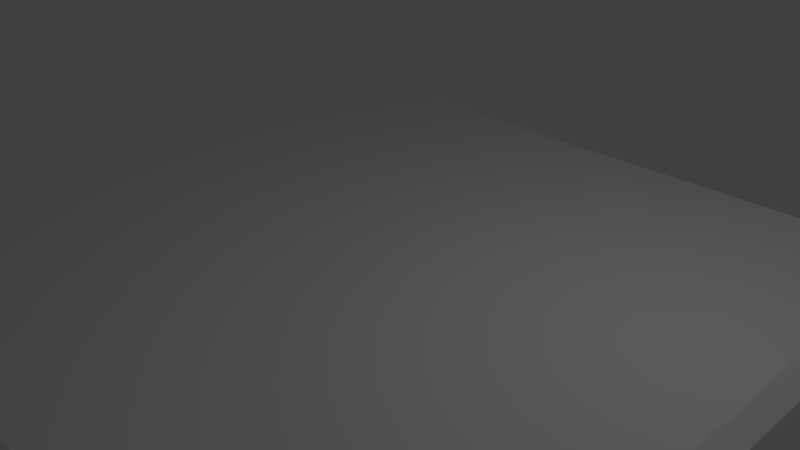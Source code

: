 # Source: Floor10x10.blend  (saved by Blender 2.78.0; exported with 4.5.12 LTS)
import bpy
from mathutils import Matrix  # noqa: F401  (used for matrix-valued properties, if any)

bpy.ops.wm.read_factory_settings(use_empty=True)
scene = bpy.context.scene
scene.name = 'Scene'

# ---- collections
col_collection_1 = bpy.data.collections.new('Collection 1'); scene.collection.children.link(col_collection_1)

# ---- materials (node trees are filled in below, after node groups)
mat_material = bpy.data.materials.new('Material')
mat_material.alpha_threshold = 0.0
mat_material.use_transparent_shadow = False
mat_material.roughness = 0.5
mat_material.line_color = (0.0, 0.0, 0.0, 1.0)

# ---- material node trees

# ---- world
world_world = bpy.data.worlds.new('World'); scene.world = world_world
world_world.color = (0.05088, 0.05088, 0.05088)
world_world.use_sun_shadow = False
world_world.sun_shadow_jitter_overblur = 0.0
world_world.cycles.sampling_method = 'MANUAL'

# ---- cameras
cam_camera = bpy.data.cameras.new('Camera')
cam_camera.clip_end = 100.0
cam_camera.lens = 35.0
cam_camera.sensor_width = 32.0
cam_camera.sensor_height = 18.0
cam_camera.ortho_scale = 7.314
cam_camera.dof.focus_distance = 0.0
cam_camera.dof.aperture_fstop = 128.0

# ---- lights
light_lamp = bpy.data.lights.new('Lamp', 'POINT')
light_lamp.transmission_factor = 0.0
light_lamp.cutoff_distance = 30.0
light_lamp.energy = 100.0
light_lamp.shadow_buffer_clip_start = 1.001
light_lamp.shadow_soft_size = 0.1
light_lamp.shadow_maximum_resolution = 0.006
light_lamp.use_absolute_resolution = True

# ---- meshes
me_cube = bpy.data.meshes.new('Cube')
me_cube.from_pydata([(4.863, 0.08547, -4.863), (4.863, 0.08547, 4.863), (-4.863, 0.08547, 4.863), (-4.863, 0.08547, -4.863), (5.132, -0.05146, -5.132), (5.132, -0.05146, 5.132), (-5.132, -0.05146, 5.132), (-5.132, -0.05146, -5.132)], [], [(0, 3, 2, 1), (4, 5, 6, 7), (3, 7, 6, 2), (0, 4, 7, 3), (2, 6, 5, 1), (1, 5, 4, 0)])
me_cube.materials.append(mat_material)
me_cube.use_remesh_preserve_volume = False
me_cube.use_remesh_preserve_attributes = False
me_cube.use_mirror_vertex_groups = False
me_cube.update()

# ---- objects
ob_cube = bpy.data.objects.new('Cube', me_cube)
ob_lamp = bpy.data.objects.new('Lamp', light_lamp)
ob_camera = bpy.data.objects.new('Camera', cam_camera)

# ---- transforms, parenting, visibility, modifiers, constraints
ob_cube.location = (0.0, 0.0, 0.0)
ob_cube.rotation_euler = (1.571, -0.0, 0.0)
ob_cube.lock_rotations_4d = False
ob_cube.empty_display_type = 'ARROWS'
ob_cube.lineart.crease_threshold = 0.0
ob_lamp.location = (4.076, 1.005, 5.904)
ob_lamp.rotation_euler = (0.6503, 0.05522, 1.866)
ob_lamp.lock_rotations_4d = False
ob_lamp.empty_display_type = 'ARROWS'
ob_lamp.color = (0.0, 0.0, 0.0, 0.0)
ob_lamp.lineart.crease_threshold = 0.0
ob_camera.location = (7.481, -6.508, 5.344)
ob_camera.rotation_euler = (1.109, 0.0, 0.8149)
ob_camera.lock_rotations_4d = False
ob_camera.empty_display_type = 'ARROWS'
ob_camera.color = (0.0, 0.0, 0.0, 0.0)
ob_camera.display_type = 'WIRE'
ob_camera.lineart.crease_threshold = 0.0

# ---- collection membership
col_collection_1.objects.link(ob_cube)
col_collection_1.objects.link(ob_lamp)
col_collection_1.objects.link(ob_camera)

# ---- scene / render settings (as saved in the file)
scene.camera = ob_camera
scene.frame_start = 1; scene.frame_end = 250; scene.frame_set(1)
scene.render.engine = 'BLENDER_EEVEE_NEXT'
scene.render.resolution_percentage = 50
scene.render.dither_intensity = 0.0
scene.cycles.use_denoising = False
scene.cycles.samples = 128
scene.cycles.sampling_pattern = 'TABULATED_SOBOL'
scene.cycles.light_sampling_threshold = 0.0
scene.cycles.use_adaptive_sampling = False
scene.cycles.use_light_tree = False
scene.cycles.blur_glossy = 0.0
scene.cycles.sample_clamp_indirect = 0.0
scene.view_settings.view_transform = 'Standard'
bpy.context.view_layer.update()
